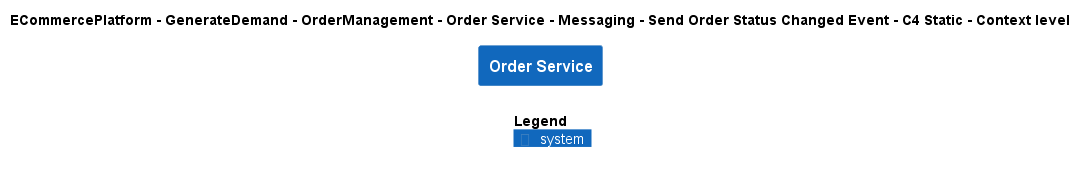

The diagram above was rendered by PlantUML. Its source (embedded in the PNG):
@startuml
!include ..\..\..\..\..\..\..\..\..\.c4s\C4_Context.puml

AddElementTag("c4interflow:lifecycle:new", $bgColor=green, $fontColor=#ffffff, $borderColor=green, $shadowing="False")
AddElementTag("c4interflow:lifecycle:changed", $bgColor=orange, $fontColor=#ffffff, $borderColor=orange, $shadowing="False")
AddElementTag("c4interflow:lifecycle:removed", $bgColor=red, $fontColor=#ffffff, $borderColor=red, $shadowing="False")

AddRelTag("c4interflow:lifecycle:new", $textColor=green, $lineColor=green)
AddRelTag("c4interflow:lifecycle:changed", $textColor=orange, $lineColor=orange)
AddRelTag("c4interflow:lifecycle:removed", $textColor=red, $lineColor=red)

SHOW_PERSON_PORTRAIT()
LAYOUT_TOP_DOWN()

skinparam linetype polyline

title ECommercePlatform - GenerateDemand - OrderManagement - Order Service - Messaging - Send Order Status Changed Event - C4 Static - Context level

System(ECommercePlatform.GenerateDemand.OrderManagement.SoftwareSystems.OrderService, "Order Service", "")



SHOW_LEGEND()
@enduml